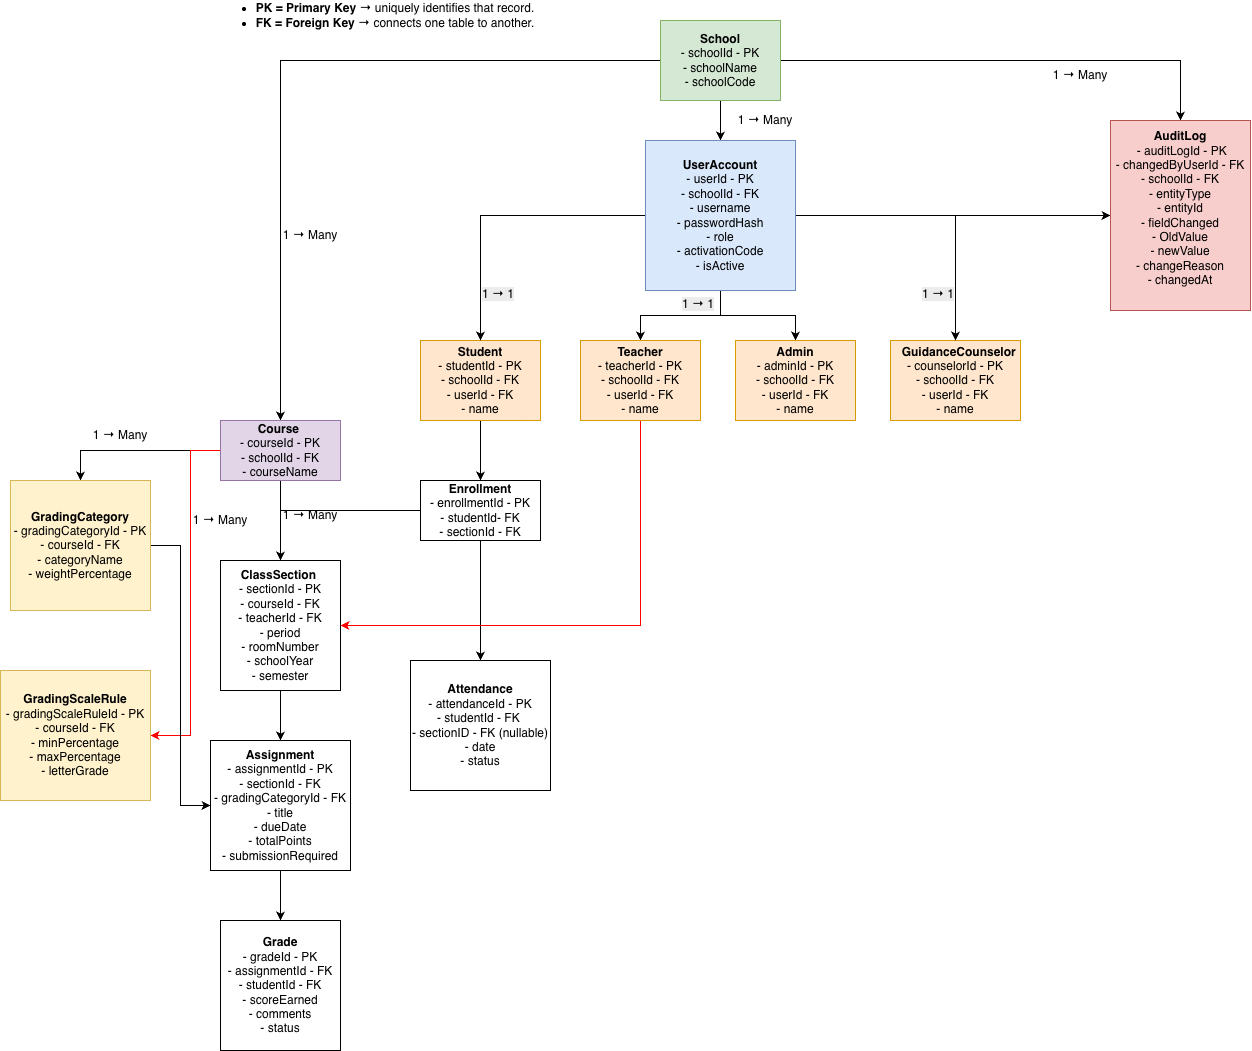

The diagram above was exported from draw.io. Its source (the exported page's mxGraphModel, read from the mxfile embedded in the PNG):
<mxGraphModel dx="2190" dy="1276" grid="1" gridSize="10" guides="1" tooltips="1" connect="1" arrows="1" fold="1" page="1" pageScale="1" pageWidth="850" pageHeight="1100" math="0" shadow="0">
  <root>
    <mxCell id="0" />
    <mxCell id="1" parent="0" />
    <mxCell id="cbHW2nDErA_Aq-O6psGp-16" edge="1" parent="1" source="cbHW2nDErA_Aq-O6psGp-1" style="edgeStyle=orthogonalEdgeStyle;rounded=0;orthogonalLoop=1;jettySize=auto;html=1;" target="cbHW2nDErA_Aq-O6psGp-15">
      <mxGeometry relative="1" as="geometry" />
    </mxCell>
    <mxCell id="cbHW2nDErA_Aq-O6psGp-70" edge="1" parent="1" source="cbHW2nDErA_Aq-O6psGp-1" style="edgeStyle=orthogonalEdgeStyle;rounded=0;orthogonalLoop=1;jettySize=auto;html=1;" target="cbHW2nDErA_Aq-O6psGp-55" value="">
      <mxGeometry relative="1" as="geometry" />
    </mxCell>
    <mxCell id="cbHW2nDErA_Aq-O6psGp-79" edge="1" parent="1" source="cbHW2nDErA_Aq-O6psGp-1" style="edgeStyle=orthogonalEdgeStyle;rounded=0;orthogonalLoop=1;jettySize=auto;html=1;entryX=0.5;entryY=0;entryDx=0;entryDy=0;" target="cbHW2nDErA_Aq-O6psGp-62">
      <mxGeometry relative="1" as="geometry" />
    </mxCell>
    <mxCell id="cbHW2nDErA_Aq-O6psGp-1" parent="1" style="rounded=0;whiteSpace=wrap;html=1;fillColor=#d5e8d4;strokeColor=#82b366;" value="&lt;b&gt;School&lt;/b&gt;&lt;div&gt;- schoolId - PK&lt;/div&gt;&lt;div&gt;- schoolName&lt;/div&gt;&lt;div&gt;- schoolCode&lt;/div&gt;" vertex="1">
      <mxGeometry height="80" width="120" x="320" y="40" as="geometry" />
    </mxCell>
    <mxCell id="cbHW2nDErA_Aq-O6psGp-32" edge="1" parent="1" source="cbHW2nDErA_Aq-O6psGp-2" style="edgeStyle=orthogonalEdgeStyle;rounded=0;orthogonalLoop=1;jettySize=auto;html=1;" target="cbHW2nDErA_Aq-O6psGp-31" value="">
      <mxGeometry relative="1" as="geometry" />
    </mxCell>
    <mxCell id="cbHW2nDErA_Aq-O6psGp-2" parent="1" style="rounded=0;whiteSpace=wrap;html=1;fillColor=#ffe6cc;strokeColor=#d79b00;" value="&lt;b&gt;Student&lt;/b&gt;&lt;div&gt;- studentId - PK&lt;/div&gt;&lt;div&gt;- schoolId - FK&lt;/div&gt;&lt;div&gt;- userId - FK&lt;/div&gt;&lt;div&gt;- name&lt;/div&gt;" vertex="1">
      <mxGeometry height="80" width="120" x="80" y="360" as="geometry" />
    </mxCell>
    <mxCell id="cbHW2nDErA_Aq-O6psGp-5" parent="1" style="text;html=1;whiteSpace=wrap;strokeColor=none;fillColor=none;align=center;verticalAlign=middle;rounded=0;" value="&lt;li&gt;&lt;strong&gt;PK = Primary Key&lt;/strong&gt; → uniquely identifies that record.&lt;/li&gt;&lt;li&gt;&lt;strong&gt;FK = Foreign Key&lt;/strong&gt; → connects one table to another.&lt;/li&gt;" vertex="1">
      <mxGeometry height="30" width="310" x="-100" y="20" as="geometry" />
    </mxCell>
    <mxCell id="cbHW2nDErA_Aq-O6psGp-7" parent="1" style="rounded=0;whiteSpace=wrap;html=1;fillColor=#ffe6cc;strokeColor=#d79b00;" value="&lt;div&gt;&lt;b&gt;&amp;nbsp; &amp;nbsp; GuidanceCounselor&lt;/b&gt;&lt;span style=&quot;font-weight: bold; white-space: pre;&quot;&gt;&#09;&lt;/span&gt;&lt;/div&gt;&lt;div&gt;- counselorId - PK&lt;/div&gt;&lt;div&gt;- schoolId - FK&lt;/div&gt;&lt;div&gt;- userId - FK&lt;/div&gt;&lt;div&gt;- name&lt;/div&gt;" vertex="1">
      <mxGeometry height="80" width="130" x="550" y="360" as="geometry" />
    </mxCell>
    <mxCell id="cbHW2nDErA_Aq-O6psGp-19" edge="1" parent="1" source="cbHW2nDErA_Aq-O6psGp-15" style="edgeStyle=orthogonalEdgeStyle;rounded=0;orthogonalLoop=1;jettySize=auto;html=1;" target="cbHW2nDErA_Aq-O6psGp-18" value="">
      <mxGeometry relative="1" as="geometry" />
    </mxCell>
    <mxCell id="cbHW2nDErA_Aq-O6psGp-92" edge="1" parent="1" source="cbHW2nDErA_Aq-O6psGp-15" style="edgeStyle=orthogonalEdgeStyle;rounded=0;orthogonalLoop=1;jettySize=auto;html=1;entryX=0.5;entryY=0;entryDx=0;entryDy=0;" target="cbHW2nDErA_Aq-O6psGp-91">
      <mxGeometry relative="1" as="geometry" />
    </mxCell>
    <mxCell id="cbHW2nDErA_Aq-O6psGp-100" edge="1" parent="1" source="cbHW2nDErA_Aq-O6psGp-15" style="edgeStyle=orthogonalEdgeStyle;rounded=0;orthogonalLoop=1;jettySize=auto;html=1;strokeColor=#FF0000;" target="cbHW2nDErA_Aq-O6psGp-99">
      <mxGeometry relative="1" as="geometry">
        <Array as="points">
          <mxPoint x="-150" y="470.03" />
          <mxPoint x="-150" y="755" />
        </Array>
      </mxGeometry>
    </mxCell>
    <mxCell id="cbHW2nDErA_Aq-O6psGp-15" parent="1" style="rounded=0;whiteSpace=wrap;html=1;fillColor=#e1d5e7;strokeColor=#9673a6;" value="&lt;div&gt;&lt;b&gt;Course&amp;nbsp;&lt;/b&gt;&lt;/div&gt;&lt;div&gt;- courseId - PK&lt;/div&gt;&lt;div&gt;- schoolId - FK&lt;/div&gt;&lt;div&gt;- courseName&lt;/div&gt;" vertex="1">
      <mxGeometry height="60" width="120" x="-120" y="440" as="geometry" />
    </mxCell>
    <mxCell id="cbHW2nDErA_Aq-O6psGp-37" edge="1" parent="1" source="cbHW2nDErA_Aq-O6psGp-18" style="edgeStyle=orthogonalEdgeStyle;rounded=0;orthogonalLoop=1;jettySize=auto;html=1;" target="cbHW2nDErA_Aq-O6psGp-36" value="">
      <mxGeometry relative="1" as="geometry" />
    </mxCell>
    <mxCell id="cbHW2nDErA_Aq-O6psGp-18" parent="1" style="whiteSpace=wrap;html=1;rounded=0;" value="&lt;div&gt;&lt;b&gt;ClassSection&amp;nbsp;&lt;/b&gt;&lt;/div&gt;&lt;div&gt;- sectionId - PK&lt;/div&gt;&lt;div&gt;- courseId - FK&lt;/div&gt;&lt;div&gt;- teacherId - FK&lt;/div&gt;&lt;div&gt;- period&lt;br&gt;&lt;/div&gt;&lt;div&gt;- roomNumber&lt;/div&gt;&lt;div&gt;- schoolYear&lt;/div&gt;&lt;div&gt;- semester&lt;/div&gt;" vertex="1">
      <mxGeometry height="130" width="120" x="-120" y="580" as="geometry" />
    </mxCell>
    <mxCell id="cbHW2nDErA_Aq-O6psGp-90" edge="1" parent="1" source="cbHW2nDErA_Aq-O6psGp-31" style="edgeStyle=orthogonalEdgeStyle;rounded=0;orthogonalLoop=1;jettySize=auto;html=1;" target="cbHW2nDErA_Aq-O6psGp-18">
      <mxGeometry relative="1" as="geometry" />
    </mxCell>
    <mxCell id="cbHW2nDErA_Aq-O6psGp-97" edge="1" parent="1" source="cbHW2nDErA_Aq-O6psGp-31" style="edgeStyle=orthogonalEdgeStyle;rounded=0;orthogonalLoop=1;jettySize=auto;html=1;" target="cbHW2nDErA_Aq-O6psGp-48">
      <mxGeometry relative="1" as="geometry" />
    </mxCell>
    <mxCell id="cbHW2nDErA_Aq-O6psGp-31" parent="1" style="whiteSpace=wrap;html=1;rounded=0;" value="&lt;b&gt;Enrollment&lt;/b&gt;&lt;div&gt;- enrollmentId - PK&lt;br&gt;&lt;div&gt;- studentId- FK&lt;/div&gt;&lt;div&gt;- sectionId - FK&lt;/div&gt;&lt;/div&gt;" vertex="1">
      <mxGeometry height="60" width="120" x="80" y="500" as="geometry" />
    </mxCell>
    <mxCell id="cbHW2nDErA_Aq-O6psGp-40" edge="1" parent="1" source="cbHW2nDErA_Aq-O6psGp-36" style="edgeStyle=orthogonalEdgeStyle;rounded=0;orthogonalLoop=1;jettySize=auto;html=1;" target="cbHW2nDErA_Aq-O6psGp-39" value="">
      <mxGeometry relative="1" as="geometry" />
    </mxCell>
    <mxCell id="cbHW2nDErA_Aq-O6psGp-36" parent="1" style="whiteSpace=wrap;html=1;rounded=0;" value="&lt;div&gt;&lt;span style=&quot;background-color: transparent; color: light-dark(rgb(0, 0, 0), rgb(255, 255, 255));&quot;&gt;&lt;b&gt;Assignment&lt;/b&gt;&lt;/span&gt;&lt;/div&gt;&lt;div&gt;&lt;span style=&quot;background-color: transparent; color: light-dark(rgb(0, 0, 0), rgb(255, 255, 255));&quot;&gt;- assignmentId - PK&lt;/span&gt;&lt;/div&gt;&lt;div&gt;- sectionId - FK&lt;/div&gt;&lt;div&gt;- gradingCategoryId - FK&lt;/div&gt;&lt;div&gt;- title&lt;/div&gt;&lt;div&gt;- dueDate&lt;/div&gt;&lt;div&gt;- totalPoints&lt;/div&gt;&lt;div&gt;- submissionRequired&lt;/div&gt;" vertex="1">
      <mxGeometry height="130" width="140" x="-130" y="760" as="geometry" />
    </mxCell>
    <mxCell id="cbHW2nDErA_Aq-O6psGp-39" parent="1" style="whiteSpace=wrap;html=1;rounded=0;" value="&lt;div&gt;&lt;span style=&quot;background-color: transparent; color: light-dark(rgb(0, 0, 0), rgb(255, 255, 255));&quot;&gt;&lt;b&gt;Grade&lt;/b&gt;&lt;/span&gt;&lt;/div&gt;&lt;div&gt;&lt;span style=&quot;background-color: transparent; color: light-dark(rgb(0, 0, 0), rgb(255, 255, 255));&quot;&gt;- gradeId - PK&lt;/span&gt;&lt;/div&gt;&lt;div&gt;&lt;span style=&quot;background-color: transparent; color: light-dark(rgb(0, 0, 0), rgb(255, 255, 255));&quot;&gt;- assignmentId - FK&lt;/span&gt;&lt;/div&gt;&lt;div&gt;&lt;span style=&quot;background-color: transparent; color: light-dark(rgb(0, 0, 0), rgb(255, 255, 255));&quot;&gt;- studentId - FK&lt;/span&gt;&lt;/div&gt;&lt;div&gt;&lt;span style=&quot;background-color: transparent; color: light-dark(rgb(0, 0, 0), rgb(255, 255, 255));&quot;&gt;- scoreEarned&lt;/span&gt;&lt;/div&gt;&lt;div&gt;&lt;span style=&quot;background-color: transparent; color: light-dark(rgb(0, 0, 0), rgb(255, 255, 255));&quot;&gt;- comments&lt;/span&gt;&lt;/div&gt;&lt;div&gt;&lt;span style=&quot;background-color: transparent; color: light-dark(rgb(0, 0, 0), rgb(255, 255, 255));&quot;&gt;- status&lt;/span&gt;&lt;/div&gt;" vertex="1">
      <mxGeometry height="130" width="120" x="-120" y="940" as="geometry" />
    </mxCell>
    <mxCell id="cbHW2nDErA_Aq-O6psGp-45" parent="1" style="text;html=1;whiteSpace=wrap;strokeColor=none;fillColor=none;align=center;verticalAlign=middle;rounded=0;" value="1 → Many" vertex="1">
      <mxGeometry height="30" width="60" x="-60" y="520" as="geometry" />
    </mxCell>
    <mxCell id="cbHW2nDErA_Aq-O6psGp-48" parent="1" style="whiteSpace=wrap;html=1;rounded=0;" value="&lt;div&gt;&lt;span style=&quot;background-color: transparent; color: light-dark(rgb(0, 0, 0), rgb(255, 255, 255));&quot;&gt;&lt;b&gt;Attendance&lt;/b&gt;&lt;/span&gt;&lt;/div&gt;&lt;div&gt;&lt;span style=&quot;background-color: transparent; color: light-dark(rgb(0, 0, 0), rgb(255, 255, 255));&quot;&gt;- attendanceId - PK&lt;/span&gt;&lt;/div&gt;&lt;div&gt;&lt;span style=&quot;background-color: transparent; color: light-dark(rgb(0, 0, 0), rgb(255, 255, 255));&quot;&gt;- studentId - FK&amp;nbsp;&lt;/span&gt;&lt;/div&gt;&lt;div&gt;&lt;span style=&quot;background-color: transparent; color: light-dark(rgb(0, 0, 0), rgb(255, 255, 255));&quot;&gt;- sectionID - FK (&lt;/span&gt;&lt;span style=&quot;background-color: transparent; color: light-dark(rgb(0, 0, 0), rgb(255, 255, 255));&quot;&gt;nullable)&lt;/span&gt;&lt;/div&gt;&lt;div&gt;&lt;span style=&quot;background-color: transparent; color: light-dark(rgb(0, 0, 0), rgb(255, 255, 255));&quot;&gt;- date&lt;/span&gt;&lt;/div&gt;&lt;div&gt;&lt;span style=&quot;background-color: transparent; color: light-dark(rgb(0, 0, 0), rgb(255, 255, 255));&quot;&gt;- status&lt;/span&gt;&lt;/div&gt;" vertex="1">
      <mxGeometry height="130" width="140" x="70" y="680" as="geometry" />
    </mxCell>
    <mxCell id="cbHW2nDErA_Aq-O6psGp-74" edge="1" parent="1" source="cbHW2nDErA_Aq-O6psGp-55" style="edgeStyle=orthogonalEdgeStyle;rounded=0;orthogonalLoop=1;jettySize=auto;html=1;entryX=0.5;entryY=0;entryDx=0;entryDy=0;" target="cbHW2nDErA_Aq-O6psGp-2">
      <mxGeometry relative="1" as="geometry" />
    </mxCell>
    <mxCell id="cbHW2nDErA_Aq-O6psGp-76" edge="1" parent="1" source="cbHW2nDErA_Aq-O6psGp-55" style="edgeStyle=orthogonalEdgeStyle;rounded=0;orthogonalLoop=1;jettySize=auto;html=1;entryX=0.5;entryY=0;entryDx=0;entryDy=0;" target="cbHW2nDErA_Aq-O6psGp-73">
      <mxGeometry relative="1" as="geometry" />
    </mxCell>
    <mxCell id="cbHW2nDErA_Aq-O6psGp-77" edge="1" parent="1" source="cbHW2nDErA_Aq-O6psGp-55" style="edgeStyle=orthogonalEdgeStyle;rounded=0;orthogonalLoop=1;jettySize=auto;html=1;exitX=0.5;exitY=1;exitDx=0;exitDy=0;entryX=0.5;entryY=0;entryDx=0;entryDy=0;" target="cbHW2nDErA_Aq-O6psGp-72">
      <mxGeometry relative="1" as="geometry" />
    </mxCell>
    <mxCell id="cbHW2nDErA_Aq-O6psGp-78" edge="1" parent="1" source="cbHW2nDErA_Aq-O6psGp-55" style="edgeStyle=orthogonalEdgeStyle;rounded=0;orthogonalLoop=1;jettySize=auto;html=1;entryX=0.5;entryY=0;entryDx=0;entryDy=0;" target="cbHW2nDErA_Aq-O6psGp-7">
      <mxGeometry relative="1" as="geometry" />
    </mxCell>
    <mxCell id="cbHW2nDErA_Aq-O6psGp-98" edge="1" parent="1" source="cbHW2nDErA_Aq-O6psGp-55" style="edgeStyle=orthogonalEdgeStyle;rounded=0;orthogonalLoop=1;jettySize=auto;html=1;entryX=0;entryY=0.5;entryDx=0;entryDy=0;" target="cbHW2nDErA_Aq-O6psGp-62">
      <mxGeometry relative="1" as="geometry" />
    </mxCell>
    <mxCell id="cbHW2nDErA_Aq-O6psGp-55" parent="1" style="rounded=0;whiteSpace=wrap;html=1;fillColor=#dae8fc;strokeColor=#6c8ebf;" value="&lt;b&gt;UserAccount&lt;/b&gt;&lt;div&gt;- userId - PK&lt;/div&gt;&lt;div&gt;- schoolId - FK&lt;/div&gt;&lt;div&gt;- username&lt;/div&gt;&lt;div&gt;- passwordHash&lt;/div&gt;&lt;div&gt;- role&lt;/div&gt;&lt;div&gt;- activationCode&lt;/div&gt;&lt;div&gt;- isActive&lt;/div&gt;" vertex="1">
      <mxGeometry height="150" width="150" x="305" y="160" as="geometry" />
    </mxCell>
    <mxCell id="cbHW2nDErA_Aq-O6psGp-62" parent="1" style="rounded=0;whiteSpace=wrap;html=1;fillColor=#f8cecc;strokeColor=#b85450;" value="&lt;b&gt;AuditLog&lt;/b&gt;&lt;div&gt;&amp;nbsp;- auditLogId - PK&lt;br&gt;&lt;div&gt;&lt;div&gt;- changedByUserId - FK&lt;/div&gt;&lt;div&gt;- schoolId - FK&lt;/div&gt;&lt;/div&gt;&lt;/div&gt;&lt;div&gt;- entityType&lt;/div&gt;&lt;div&gt;- entityId&lt;/div&gt;&lt;div&gt;- fieldChanged&lt;/div&gt;&lt;div&gt;- OldValue&lt;/div&gt;&lt;div&gt;- newValue&lt;/div&gt;&lt;div&gt;- changeReason&lt;/div&gt;&lt;div&gt;- changedAt&lt;/div&gt;&lt;div&gt;&lt;br&gt;&lt;/div&gt;" vertex="1">
      <mxGeometry height="190" width="140" x="770" y="140" as="geometry" />
    </mxCell>
    <mxCell id="cbHW2nDErA_Aq-O6psGp-71" parent="1" style="text;html=1;whiteSpace=wrap;strokeColor=none;fillColor=none;align=center;verticalAlign=middle;rounded=0;" value="1 → Many" vertex="1">
      <mxGeometry height="30" width="60" x="395" y="125" as="geometry" />
    </mxCell>
    <mxCell id="cbHW2nDErA_Aq-O6psGp-72" parent="1" style="rounded=0;whiteSpace=wrap;html=1;fillColor=#ffe6cc;strokeColor=#d79b00;" value="&lt;b&gt;Admin&lt;/b&gt;&lt;div&gt;- adminId - PK&lt;/div&gt;&lt;div&gt;- schoolId - FK&lt;/div&gt;&lt;div&gt;- userId - FK&lt;/div&gt;&lt;div&gt;- name&lt;/div&gt;" vertex="1">
      <mxGeometry height="80" width="120" x="395" y="360" as="geometry" />
    </mxCell>
    <mxCell id="cbHW2nDErA_Aq-O6psGp-81" edge="1" parent="1" source="cbHW2nDErA_Aq-O6psGp-73" style="edgeStyle=orthogonalEdgeStyle;rounded=0;orthogonalLoop=1;jettySize=auto;html=1;fontStyle=1;strokeColor=#FF0000;" target="cbHW2nDErA_Aq-O6psGp-18">
      <mxGeometry relative="1" as="geometry">
        <Array as="points">
          <mxPoint x="300" y="645" />
        </Array>
      </mxGeometry>
    </mxCell>
    <mxCell id="cbHW2nDErA_Aq-O6psGp-73" parent="1" style="rounded=0;whiteSpace=wrap;html=1;fillColor=#ffe6cc;strokeColor=#d79b00;" value="&lt;b&gt;Teacher&lt;/b&gt;&lt;div&gt;- teacherId - PK&lt;/div&gt;&lt;div&gt;- schoolId - FK&lt;/div&gt;&lt;div&gt;- userId - FK&lt;/div&gt;&lt;div&gt;- name&lt;/div&gt;" vertex="1">
      <mxGeometry height="80" width="120" x="240" y="360" as="geometry" />
    </mxCell>
    <mxCell id="cbHW2nDErA_Aq-O6psGp-84" parent="1" style="text;whiteSpace=wrap;html=1;" value="&lt;span style=&quot;color: rgb(0, 0, 0); font-family: Helvetica; font-size: 12px; font-style: normal; font-variant-ligatures: normal; font-variant-caps: normal; font-weight: 400; letter-spacing: normal; orphans: 2; text-align: center; text-indent: 0px; text-transform: none; widows: 2; word-spacing: 0px; -webkit-text-stroke-width: 0px; white-space: normal; background-color: rgb(236, 236, 236); text-decoration-thickness: initial; text-decoration-style: initial; text-decoration-color: initial; float: none; display: inline !important;&quot;&gt;1 → 1&lt;/span&gt;" vertex="1">
      <mxGeometry height="20" width="40" x="140" y="300" as="geometry" />
    </mxCell>
    <mxCell id="cbHW2nDErA_Aq-O6psGp-86" parent="1" style="text;whiteSpace=wrap;html=1;" value="&lt;span style=&quot;color: rgb(0, 0, 0); font-family: Helvetica; font-size: 12px; font-style: normal; font-variant-ligatures: normal; font-variant-caps: normal; font-weight: 400; letter-spacing: normal; orphans: 2; text-align: center; text-indent: 0px; text-transform: none; widows: 2; word-spacing: 0px; -webkit-text-stroke-width: 0px; white-space: normal; background-color: rgb(236, 236, 236); text-decoration-thickness: initial; text-decoration-style: initial; text-decoration-color: initial; float: none; display: inline !important;&quot;&gt;1 → 1&lt;/span&gt;" vertex="1">
      <mxGeometry height="20" width="40" x="340" y="310" as="geometry" />
    </mxCell>
    <mxCell id="cbHW2nDErA_Aq-O6psGp-87" parent="1" style="text;whiteSpace=wrap;html=1;" value="&lt;span style=&quot;color: rgb(0, 0, 0); font-family: Helvetica; font-size: 12px; font-style: normal; font-variant-ligatures: normal; font-variant-caps: normal; font-weight: 400; letter-spacing: normal; orphans: 2; text-align: center; text-indent: 0px; text-transform: none; widows: 2; word-spacing: 0px; -webkit-text-stroke-width: 0px; white-space: normal; background-color: rgb(236, 236, 236); text-decoration-thickness: initial; text-decoration-style: initial; text-decoration-color: initial; float: none; display: inline !important;&quot;&gt;1 → 1&lt;/span&gt;" vertex="1">
      <mxGeometry height="20" width="40" x="580" y="300" as="geometry" />
    </mxCell>
    <mxCell id="cbHW2nDErA_Aq-O6psGp-89" parent="1" style="text;html=1;whiteSpace=wrap;strokeColor=none;fillColor=none;align=center;verticalAlign=middle;rounded=0;" value="1 → Many" vertex="1">
      <mxGeometry height="30" width="60" x="710" y="80" as="geometry" />
    </mxCell>
    <mxCell id="cbHW2nDErA_Aq-O6psGp-96" edge="1" parent="1" source="cbHW2nDErA_Aq-O6psGp-91" style="edgeStyle=orthogonalEdgeStyle;rounded=0;orthogonalLoop=1;jettySize=auto;html=1;entryX=0;entryY=0.5;entryDx=0;entryDy=0;" target="cbHW2nDErA_Aq-O6psGp-36">
      <mxGeometry relative="1" as="geometry">
        <Array as="points">
          <mxPoint x="-160" y="565.07" />
          <mxPoint x="-160" y="825.07" />
        </Array>
      </mxGeometry>
    </mxCell>
    <mxCell id="cbHW2nDErA_Aq-O6psGp-91" parent="1" style="whiteSpace=wrap;html=1;rounded=0;fillColor=#fff2cc;strokeColor=#d6b656;" value="&lt;div&gt;&lt;span style=&quot;background-color: transparent; color: light-dark(rgb(0, 0, 0), rgb(255, 255, 255));&quot;&gt;&lt;b&gt;GradingCategory&lt;/b&gt;&lt;/span&gt;&lt;/div&gt;&lt;div&gt;&lt;span style=&quot;background-color: transparent; color: light-dark(rgb(0, 0, 0), rgb(255, 255, 255));&quot;&gt;- gradingCategoryId - PK&lt;/span&gt;&lt;/div&gt;&lt;div&gt;- courseId - FK&lt;/div&gt;&lt;div&gt;- categoryName&lt;/div&gt;&lt;div&gt;- weightPercentage&lt;/div&gt;" vertex="1">
      <mxGeometry height="130" width="140" x="-330" y="500" as="geometry" />
    </mxCell>
    <mxCell id="cbHW2nDErA_Aq-O6psGp-93" parent="1" style="text;html=1;whiteSpace=wrap;strokeColor=none;fillColor=none;align=center;verticalAlign=middle;rounded=0;" value="1 → Many" vertex="1">
      <mxGeometry height="30" width="60" x="-250" y="440" as="geometry" />
    </mxCell>
    <mxCell id="cbHW2nDErA_Aq-O6psGp-94" parent="1" style="text;html=1;whiteSpace=wrap;strokeColor=none;fillColor=none;align=center;verticalAlign=middle;rounded=0;" value="1 → Many" vertex="1">
      <mxGeometry height="30" width="60" x="-60" y="240" as="geometry" />
    </mxCell>
    <mxCell id="cbHW2nDErA_Aq-O6psGp-99" parent="1" style="whiteSpace=wrap;html=1;rounded=0;fillColor=#fff2cc;strokeColor=#d6b656;" value="&lt;div&gt;&lt;span style=&quot;background-color: transparent; color: light-dark(rgb(0, 0, 0), rgb(255, 255, 255));&quot;&gt;&lt;b&gt;GradingScaleRule&lt;/b&gt;&lt;/span&gt;&lt;/div&gt;&lt;div&gt;&lt;span style=&quot;background-color: transparent; color: light-dark(rgb(0, 0, 0), rgb(255, 255, 255));&quot;&gt;- gradingScaleRuleId - PK&lt;/span&gt;&lt;/div&gt;&lt;div&gt;- courseId - FK&lt;/div&gt;&lt;div&gt;- minPercentage&lt;/div&gt;&lt;div&gt;- maxPercentage&lt;/div&gt;&lt;div&gt;- letterGrade&lt;/div&gt;" vertex="1">
      <mxGeometry height="130" width="150" x="-340" y="690" as="geometry" />
    </mxCell>
    <mxCell id="cbHW2nDErA_Aq-O6psGp-101" parent="1" style="text;html=1;whiteSpace=wrap;strokeColor=none;fillColor=none;align=center;verticalAlign=middle;rounded=0;" value="1 → Many" vertex="1">
      <mxGeometry height="30" width="60" x="-150" y="525" as="geometry" />
    </mxCell>
  </root>
</mxGraphModel>